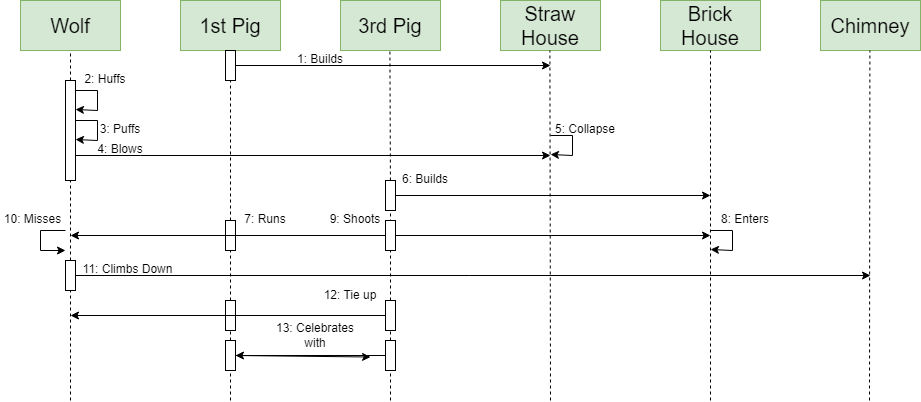

The diagram above was exported from draw.io. Its source (the exported page's mxGraphModel, read from the mxfile embedded in the PNG):
<mxGraphModel dx="977" dy="681" grid="1" gridSize="10" guides="1" tooltips="1" connect="1" arrows="1" fold="1" page="1" pageScale="1" pageWidth="850" pageHeight="1100" math="0" shadow="0">
  <root>
    <mxCell id="0" />
    <mxCell id="1" parent="0" />
    <mxCell id="HLIak_jsAvrmPFtW-T_2-1" value="&lt;font style=&quot;font-size: 20px;&quot;&gt;Wolf&lt;/font&gt;" style="rounded=0;whiteSpace=wrap;html=1;fillColor=#d5e8d4;strokeColor=#82b366;" parent="1" vertex="1">
      <mxGeometry x="40" y="40" width="100" height="50" as="geometry" />
    </mxCell>
    <mxCell id="HLIak_jsAvrmPFtW-T_2-2" value="&lt;font style=&quot;font-size: 20px;&quot;&gt;1st Pig&lt;br&gt;&lt;/font&gt;" style="rounded=0;whiteSpace=wrap;html=1;fillColor=#d5e8d4;strokeColor=#82b366;" parent="1" vertex="1">
      <mxGeometry x="200" y="40" width="100" height="50" as="geometry" />
    </mxCell>
    <mxCell id="HLIak_jsAvrmPFtW-T_2-3" value="&lt;font style=&quot;font-size: 20px;&quot;&gt;3rd Pig&lt;br&gt;&lt;/font&gt;" style="rounded=0;whiteSpace=wrap;html=1;fillColor=#d5e8d4;strokeColor=#82b366;" parent="1" vertex="1">
      <mxGeometry x="360" y="40" width="100" height="50" as="geometry" />
    </mxCell>
    <mxCell id="HLIak_jsAvrmPFtW-T_2-4" value="&lt;font style=&quot;font-size: 20px;&quot;&gt;Straw House&lt;br&gt;&lt;/font&gt;" style="rounded=0;whiteSpace=wrap;html=1;fillColor=#d5e8d4;strokeColor=#82b366;" parent="1" vertex="1">
      <mxGeometry x="520" y="40" width="100" height="50" as="geometry" />
    </mxCell>
    <mxCell id="HLIak_jsAvrmPFtW-T_2-5" value="&lt;font style=&quot;font-size: 20px;&quot;&gt;Brick House&lt;br&gt;&lt;/font&gt;" style="rounded=0;whiteSpace=wrap;html=1;fillColor=#d5e8d4;strokeColor=#82b366;" parent="1" vertex="1">
      <mxGeometry x="680" y="40" width="100" height="50" as="geometry" />
    </mxCell>
    <mxCell id="HLIak_jsAvrmPFtW-T_2-6" value="&lt;font style=&quot;font-size: 20px;&quot;&gt;Chimney&lt;br&gt;&lt;/font&gt;" style="rounded=0;whiteSpace=wrap;html=1;fillColor=#d5e8d4;strokeColor=#82b366;" parent="1" vertex="1">
      <mxGeometry x="840" y="40" width="100" height="50" as="geometry" />
    </mxCell>
    <mxCell id="HLIak_jsAvrmPFtW-T_2-7" value="" style="endArrow=none;dashed=1;html=1;rounded=0;fontSize=20;entryX=0.5;entryY=1;entryDx=0;entryDy=0;startArrow=none;" parent="1" source="HLIak_jsAvrmPFtW-T_2-21" target="HLIak_jsAvrmPFtW-T_2-1" edge="1">
      <mxGeometry width="50" height="50" relative="1" as="geometry">
        <mxPoint x="90" y="800" as="sourcePoint" />
        <mxPoint x="510" y="380" as="targetPoint" />
      </mxGeometry>
    </mxCell>
    <mxCell id="HLIak_jsAvrmPFtW-T_2-11" value="" style="endArrow=none;dashed=1;html=1;rounded=0;fontSize=20;entryX=0.5;entryY=1;entryDx=0;entryDy=0;startArrow=none;" parent="1" source="HLIak_jsAvrmPFtW-T_2-16" edge="1">
      <mxGeometry width="50" height="50" relative="1" as="geometry">
        <mxPoint x="249.41" y="800" as="sourcePoint" />
        <mxPoint x="249.41" y="90" as="targetPoint" />
      </mxGeometry>
    </mxCell>
    <mxCell id="HLIak_jsAvrmPFtW-T_2-12" value="" style="endArrow=none;dashed=1;html=1;rounded=0;fontSize=20;entryX=0.5;entryY=1;entryDx=0;entryDy=0;startArrow=none;" parent="1" source="HLIak_jsAvrmPFtW-T_2-37" edge="1">
      <mxGeometry width="50" height="50" relative="1" as="geometry">
        <mxPoint x="409.40999999999997" y="800" as="sourcePoint" />
        <mxPoint x="409.40999999999997" y="90" as="targetPoint" />
      </mxGeometry>
    </mxCell>
    <mxCell id="HLIak_jsAvrmPFtW-T_2-13" value="" style="endArrow=none;dashed=1;html=1;rounded=0;fontSize=20;entryX=0.5;entryY=1;entryDx=0;entryDy=0;" parent="1" edge="1">
      <mxGeometry width="50" height="50" relative="1" as="geometry">
        <mxPoint x="570" y="440" as="sourcePoint" />
        <mxPoint x="569.41" y="90" as="targetPoint" />
      </mxGeometry>
    </mxCell>
    <mxCell id="HLIak_jsAvrmPFtW-T_2-15" value="" style="endArrow=none;dashed=1;html=1;rounded=0;fontSize=20;entryX=0.5;entryY=1;entryDx=0;entryDy=0;" parent="1" edge="1">
      <mxGeometry width="50" height="50" relative="1" as="geometry">
        <mxPoint x="889" y="440" as="sourcePoint" />
        <mxPoint x="889.41" y="90" as="targetPoint" />
      </mxGeometry>
    </mxCell>
    <mxCell id="HLIak_jsAvrmPFtW-T_2-17" value="" style="endArrow=none;dashed=1;html=1;rounded=0;fontSize=20;entryX=0.5;entryY=1;entryDx=0;entryDy=0;startArrow=none;" parent="1" source="HLIak_jsAvrmPFtW-T_2-41" target="HLIak_jsAvrmPFtW-T_2-16" edge="1">
      <mxGeometry width="50" height="50" relative="1" as="geometry">
        <mxPoint x="249.41" y="800" as="sourcePoint" />
        <mxPoint x="249.41" y="90" as="targetPoint" />
      </mxGeometry>
    </mxCell>
    <mxCell id="HLIak_jsAvrmPFtW-T_2-16" value="" style="rounded=0;whiteSpace=wrap;html=1;fontSize=20;" parent="1" vertex="1">
      <mxGeometry x="245" y="90" width="10" height="30" as="geometry" />
    </mxCell>
    <mxCell id="HLIak_jsAvrmPFtW-T_2-18" value="" style="endArrow=classic;html=1;rounded=0;fontSize=20;exitX=1;exitY=0.5;exitDx=0;exitDy=0;" parent="1" source="HLIak_jsAvrmPFtW-T_2-16" edge="1">
      <mxGeometry width="50" height="50" relative="1" as="geometry">
        <mxPoint x="460" y="430" as="sourcePoint" />
        <mxPoint x="570" y="105" as="targetPoint" />
      </mxGeometry>
    </mxCell>
    <mxCell id="HLIak_jsAvrmPFtW-T_2-19" value="&lt;font style=&quot;font-size: 12px;&quot;&gt;2: Huffs&lt;/font&gt;" style="text;html=1;strokeColor=none;fillColor=none;align=center;verticalAlign=middle;whiteSpace=wrap;rounded=0;fontSize=20;" parent="1" vertex="1">
      <mxGeometry x="95" y="100" width="60" height="30" as="geometry" />
    </mxCell>
    <mxCell id="HLIak_jsAvrmPFtW-T_2-23" value="" style="endArrow=none;dashed=1;html=1;rounded=0;fontSize=20;entryX=0.5;entryY=1;entryDx=0;entryDy=0;startArrow=none;" parent="1" source="HLIak_jsAvrmPFtW-T_2-54" target="HLIak_jsAvrmPFtW-T_2-21" edge="1">
      <mxGeometry width="50" height="50" relative="1" as="geometry">
        <mxPoint x="90" y="800" as="sourcePoint" />
        <mxPoint x="90" y="90" as="targetPoint" />
      </mxGeometry>
    </mxCell>
    <mxCell id="HLIak_jsAvrmPFtW-T_2-21" value="" style="rounded=0;whiteSpace=wrap;html=1;fontSize=20;" parent="1" vertex="1">
      <mxGeometry x="85" y="120" width="10" height="100" as="geometry" />
    </mxCell>
    <mxCell id="HLIak_jsAvrmPFtW-T_2-25" value="" style="endArrow=classic;html=1;rounded=0;fontSize=12;exitX=1.349;exitY=0.125;exitDx=0;exitDy=0;exitPerimeter=0;entryX=1.28;entryY=0.368;entryDx=0;entryDy=0;entryPerimeter=0;" parent="1" edge="1">
      <mxGeometry width="50" height="50" relative="1" as="geometry">
        <mxPoint x="95" y="160" as="sourcePoint" />
        <mxPoint x="95" y="179" as="targetPoint" />
        <Array as="points">
          <mxPoint x="117" y="160" />
          <mxPoint x="117" y="180" />
        </Array>
      </mxGeometry>
    </mxCell>
    <mxCell id="HLIak_jsAvrmPFtW-T_2-26" value="" style="endArrow=classic;html=1;rounded=0;fontSize=12;exitX=1.349;exitY=0.125;exitDx=0;exitDy=0;exitPerimeter=0;entryX=1.28;entryY=0.368;entryDx=0;entryDy=0;entryPerimeter=0;" parent="1" edge="1">
      <mxGeometry width="50" height="50" relative="1" as="geometry">
        <mxPoint x="95" y="130" as="sourcePoint" />
        <mxPoint x="95" y="149" as="targetPoint" />
        <Array as="points">
          <mxPoint x="117" y="130" />
          <mxPoint x="117" y="150" />
        </Array>
      </mxGeometry>
    </mxCell>
    <mxCell id="HLIak_jsAvrmPFtW-T_2-27" value="&lt;font style=&quot;font-size: 12px;&quot;&gt;1: Builds&lt;/font&gt;" style="text;html=1;strokeColor=none;fillColor=none;align=center;verticalAlign=middle;whiteSpace=wrap;rounded=0;fontSize=20;" parent="1" vertex="1">
      <mxGeometry x="310" y="80" width="60" height="30" as="geometry" />
    </mxCell>
    <mxCell id="HLIak_jsAvrmPFtW-T_2-28" value="&lt;font style=&quot;font-size: 12px;&quot;&gt;3: Puffs&lt;/font&gt;" style="text;html=1;strokeColor=none;fillColor=none;align=center;verticalAlign=middle;whiteSpace=wrap;rounded=0;fontSize=20;" parent="1" vertex="1">
      <mxGeometry x="110" y="150" width="60" height="30" as="geometry" />
    </mxCell>
    <mxCell id="HLIak_jsAvrmPFtW-T_2-29" value="" style="endArrow=classic;html=1;rounded=0;fontSize=12;startArrow=none;" parent="1" edge="1">
      <mxGeometry width="50" height="50" relative="1" as="geometry">
        <mxPoint x="160" y="195" as="sourcePoint" />
        <mxPoint x="570" y="195" as="targetPoint" />
      </mxGeometry>
    </mxCell>
    <mxCell id="HLIak_jsAvrmPFtW-T_2-32" value="" style="endArrow=none;html=1;rounded=0;fontSize=12;exitX=1;exitY=0.75;exitDx=0;exitDy=0;" parent="1" source="HLIak_jsAvrmPFtW-T_2-21" edge="1">
      <mxGeometry width="50" height="50" relative="1" as="geometry">
        <mxPoint x="95" y="195" as="sourcePoint" />
        <mxPoint x="160" y="195" as="targetPoint" />
      </mxGeometry>
    </mxCell>
    <mxCell id="HLIak_jsAvrmPFtW-T_2-30" value="&lt;span style=&quot;font-size: 12px;&quot;&gt;4: Blows&lt;/span&gt;" style="text;html=1;strokeColor=none;fillColor=none;align=center;verticalAlign=middle;whiteSpace=wrap;rounded=0;fontSize=20;" parent="1" vertex="1">
      <mxGeometry x="110" y="170" width="60" height="30" as="geometry" />
    </mxCell>
    <mxCell id="HLIak_jsAvrmPFtW-T_2-34" value="" style="endArrow=classic;html=1;rounded=0;fontSize=12;exitX=1.349;exitY=0.125;exitDx=0;exitDy=0;exitPerimeter=0;entryX=1.28;entryY=0.368;entryDx=0;entryDy=0;entryPerimeter=0;" parent="1" edge="1">
      <mxGeometry width="50" height="50" relative="1" as="geometry">
        <mxPoint x="570" y="175" as="sourcePoint" />
        <mxPoint x="570" y="194" as="targetPoint" />
        <Array as="points">
          <mxPoint x="592" y="175" />
          <mxPoint x="592" y="195" />
        </Array>
      </mxGeometry>
    </mxCell>
    <mxCell id="HLIak_jsAvrmPFtW-T_2-35" value="&lt;font style=&quot;font-size: 12px;&quot;&gt;5: Collapse&lt;/font&gt;" style="text;html=1;strokeColor=none;fillColor=none;align=center;verticalAlign=middle;whiteSpace=wrap;rounded=0;fontSize=20;" parent="1" vertex="1">
      <mxGeometry x="570" y="150" width="70" height="30" as="geometry" />
    </mxCell>
    <mxCell id="HLIak_jsAvrmPFtW-T_2-38" value="" style="endArrow=none;dashed=1;html=1;rounded=0;fontSize=20;entryX=0.5;entryY=1;entryDx=0;entryDy=0;startArrow=none;" parent="1" source="HLIak_jsAvrmPFtW-T_2-60" target="HLIak_jsAvrmPFtW-T_2-37" edge="1">
      <mxGeometry width="50" height="50" relative="1" as="geometry">
        <mxPoint x="409.40999999999997" y="800" as="sourcePoint" />
        <mxPoint x="409.40999999999997" y="90" as="targetPoint" />
      </mxGeometry>
    </mxCell>
    <mxCell id="HLIak_jsAvrmPFtW-T_2-37" value="" style="rounded=0;whiteSpace=wrap;html=1;fontSize=20;" parent="1" vertex="1">
      <mxGeometry x="405" y="220" width="10" height="30" as="geometry" />
    </mxCell>
    <mxCell id="HLIak_jsAvrmPFtW-T_2-39" value="" style="endArrow=classic;html=1;rounded=0;fontSize=12;exitX=1;exitY=0.5;exitDx=0;exitDy=0;" parent="1" source="HLIak_jsAvrmPFtW-T_2-37" edge="1">
      <mxGeometry width="50" height="50" relative="1" as="geometry">
        <mxPoint x="360" y="130" as="sourcePoint" />
        <mxPoint x="730" y="235" as="targetPoint" />
      </mxGeometry>
    </mxCell>
    <mxCell id="HLIak_jsAvrmPFtW-T_2-40" value="&lt;font style=&quot;font-size: 12px;&quot;&gt;6: Builds&lt;/font&gt;" style="text;html=1;strokeColor=none;fillColor=none;align=center;verticalAlign=middle;whiteSpace=wrap;rounded=0;fontSize=20;" parent="1" vertex="1">
      <mxGeometry x="415" y="200" width="60" height="30" as="geometry" />
    </mxCell>
    <mxCell id="HLIak_jsAvrmPFtW-T_2-42" value="" style="endArrow=none;dashed=1;html=1;rounded=0;fontSize=20;entryX=0.5;entryY=1;entryDx=0;entryDy=0;startArrow=none;" parent="1" source="HLIak_jsAvrmPFtW-T_2-58" target="HLIak_jsAvrmPFtW-T_2-41" edge="1">
      <mxGeometry width="50" height="50" relative="1" as="geometry">
        <mxPoint x="249.41" y="800" as="sourcePoint" />
        <mxPoint x="250" y="120" as="targetPoint" />
      </mxGeometry>
    </mxCell>
    <mxCell id="HLIak_jsAvrmPFtW-T_2-41" value="" style="rounded=0;whiteSpace=wrap;html=1;fontSize=20;" parent="1" vertex="1">
      <mxGeometry x="245" y="260" width="10" height="30" as="geometry" />
    </mxCell>
    <mxCell id="HLIak_jsAvrmPFtW-T_2-43" value="" style="endArrow=classic;html=1;rounded=0;fontSize=12;exitX=1;exitY=0.5;exitDx=0;exitDy=0;" parent="1" source="HLIak_jsAvrmPFtW-T_2-41" edge="1">
      <mxGeometry width="50" height="50" relative="1" as="geometry">
        <mxPoint x="440" y="310" as="sourcePoint" />
        <mxPoint x="730" y="275" as="targetPoint" />
      </mxGeometry>
    </mxCell>
    <mxCell id="HLIak_jsAvrmPFtW-T_2-44" value="&lt;font style=&quot;font-size: 12px;&quot;&gt;7: Runs&lt;/font&gt;" style="text;html=1;strokeColor=none;fillColor=none;align=center;verticalAlign=middle;whiteSpace=wrap;rounded=0;fontSize=20;" parent="1" vertex="1">
      <mxGeometry x="255" y="240" width="60" height="30" as="geometry" />
    </mxCell>
    <mxCell id="HLIak_jsAvrmPFtW-T_2-45" value="" style="endArrow=classic;html=1;rounded=0;fontSize=12;exitX=1.349;exitY=0.125;exitDx=0;exitDy=0;exitPerimeter=0;entryX=1.28;entryY=0.368;entryDx=0;entryDy=0;entryPerimeter=0;" parent="1" edge="1">
      <mxGeometry width="50" height="50" relative="1" as="geometry">
        <mxPoint x="730" y="270" as="sourcePoint" />
        <mxPoint x="730" y="289" as="targetPoint" />
        <Array as="points">
          <mxPoint x="752" y="270" />
          <mxPoint x="752" y="290" />
        </Array>
      </mxGeometry>
    </mxCell>
    <mxCell id="HLIak_jsAvrmPFtW-T_2-46" value="&lt;font style=&quot;font-size: 12px;&quot;&gt;8: Enters&lt;/font&gt;" style="text;html=1;strokeColor=none;fillColor=none;align=center;verticalAlign=middle;whiteSpace=wrap;rounded=0;fontSize=20;" parent="1" vertex="1">
      <mxGeometry x="730" y="240" width="70" height="30" as="geometry" />
    </mxCell>
    <mxCell id="HLIak_jsAvrmPFtW-T_2-48" value="" style="endArrow=none;dashed=1;html=1;rounded=0;fontSize=20;entryX=0.5;entryY=1;entryDx=0;entryDy=0;" parent="1" target="HLIak_jsAvrmPFtW-T_2-5" edge="1">
      <mxGeometry width="50" height="50" relative="1" as="geometry">
        <mxPoint x="730" y="440" as="sourcePoint" />
        <mxPoint x="729.41" y="90" as="targetPoint" />
      </mxGeometry>
    </mxCell>
    <mxCell id="HLIak_jsAvrmPFtW-T_2-47" value="" style="rounded=0;whiteSpace=wrap;html=1;fontSize=20;" parent="1" vertex="1">
      <mxGeometry x="405" y="260" width="10" height="30" as="geometry" />
    </mxCell>
    <mxCell id="HLIak_jsAvrmPFtW-T_2-49" value="" style="endArrow=classic;html=1;rounded=0;fontSize=12;exitX=0;exitY=0.5;exitDx=0;exitDy=0;" parent="1" source="HLIak_jsAvrmPFtW-T_2-47" edge="1">
      <mxGeometry width="50" height="50" relative="1" as="geometry">
        <mxPoint x="400" y="300" as="sourcePoint" />
        <mxPoint x="90" y="275" as="targetPoint" />
      </mxGeometry>
    </mxCell>
    <mxCell id="HLIak_jsAvrmPFtW-T_2-50" value="&lt;font style=&quot;font-size: 12px;&quot;&gt;9: Shoots&lt;/font&gt;" style="text;html=1;strokeColor=none;fillColor=none;align=center;verticalAlign=middle;whiteSpace=wrap;rounded=0;fontSize=20;" parent="1" vertex="1">
      <mxGeometry x="340" y="240" width="70" height="30" as="geometry" />
    </mxCell>
    <mxCell id="HLIak_jsAvrmPFtW-T_2-51" value="" style="endArrow=classic;html=1;rounded=0;fontSize=12;" parent="1" edge="1">
      <mxGeometry width="50" height="50" relative="1" as="geometry">
        <mxPoint x="85" y="270" as="sourcePoint" />
        <mxPoint x="85" y="290" as="targetPoint" />
        <Array as="points">
          <mxPoint x="60" y="270" />
          <mxPoint x="60" y="290" />
        </Array>
      </mxGeometry>
    </mxCell>
    <mxCell id="HLIak_jsAvrmPFtW-T_2-52" value="&lt;span style=&quot;font-size: 12px;&quot;&gt;10: Misses&lt;/span&gt;" style="text;html=1;strokeColor=none;fillColor=none;align=center;verticalAlign=middle;whiteSpace=wrap;rounded=0;fontSize=20;" parent="1" vertex="1">
      <mxGeometry x="20" y="240" width="65" height="30" as="geometry" />
    </mxCell>
    <mxCell id="HLIak_jsAvrmPFtW-T_2-55" value="" style="endArrow=none;dashed=1;html=1;rounded=0;fontSize=20;entryX=0.5;entryY=1;entryDx=0;entryDy=0;" parent="1" target="HLIak_jsAvrmPFtW-T_2-54" edge="1">
      <mxGeometry width="50" height="50" relative="1" as="geometry">
        <mxPoint x="90" y="440" as="sourcePoint" />
        <mxPoint x="90" y="220" as="targetPoint" />
      </mxGeometry>
    </mxCell>
    <mxCell id="HLIak_jsAvrmPFtW-T_2-54" value="" style="rounded=0;whiteSpace=wrap;html=1;fontSize=20;" parent="1" vertex="1">
      <mxGeometry x="85" y="300" width="10" height="30" as="geometry" />
    </mxCell>
    <mxCell id="HLIak_jsAvrmPFtW-T_2-56" value="" style="endArrow=classic;html=1;rounded=0;fontSize=12;exitX=1;exitY=0.5;exitDx=0;exitDy=0;" parent="1" source="HLIak_jsAvrmPFtW-T_2-54" edge="1">
      <mxGeometry width="50" height="50" relative="1" as="geometry">
        <mxPoint x="450" y="200" as="sourcePoint" />
        <mxPoint x="890" y="315" as="targetPoint" />
      </mxGeometry>
    </mxCell>
    <mxCell id="HLIak_jsAvrmPFtW-T_2-57" value="&lt;font style=&quot;font-size: 12px;&quot;&gt;11: Climbs Down&lt;/font&gt;" style="text;html=1;strokeColor=none;fillColor=none;align=center;verticalAlign=middle;whiteSpace=wrap;rounded=0;fontSize=20;" parent="1" vertex="1">
      <mxGeometry x="95" y="290" width="105" height="30" as="geometry" />
    </mxCell>
    <mxCell id="HLIak_jsAvrmPFtW-T_2-59" value="" style="endArrow=none;dashed=1;html=1;rounded=0;fontSize=20;entryX=0.5;entryY=1;entryDx=0;entryDy=0;" parent="1" target="HLIak_jsAvrmPFtW-T_2-58" edge="1">
      <mxGeometry width="50" height="50" relative="1" as="geometry">
        <mxPoint x="250" y="440" as="sourcePoint" />
        <mxPoint x="250" y="290" as="targetPoint" />
      </mxGeometry>
    </mxCell>
    <mxCell id="HLIak_jsAvrmPFtW-T_2-58" value="" style="rounded=0;whiteSpace=wrap;html=1;fontSize=20;" parent="1" vertex="1">
      <mxGeometry x="245" y="340" width="10" height="30" as="geometry" />
    </mxCell>
    <mxCell id="HLIak_jsAvrmPFtW-T_2-61" value="" style="endArrow=none;dashed=1;html=1;rounded=0;fontSize=20;entryX=0.5;entryY=1;entryDx=0;entryDy=0;" parent="1" target="HLIak_jsAvrmPFtW-T_2-60" edge="1">
      <mxGeometry width="50" height="50" relative="1" as="geometry">
        <mxPoint x="410" y="440" as="sourcePoint" />
        <mxPoint x="410" y="250" as="targetPoint" />
      </mxGeometry>
    </mxCell>
    <mxCell id="HLIak_jsAvrmPFtW-T_2-60" value="" style="rounded=0;whiteSpace=wrap;html=1;fontSize=20;" parent="1" vertex="1">
      <mxGeometry x="405" y="340" width="10" height="30" as="geometry" />
    </mxCell>
    <mxCell id="HLIak_jsAvrmPFtW-T_2-62" value="" style="endArrow=classic;html=1;rounded=0;fontSize=12;exitX=0;exitY=0.5;exitDx=0;exitDy=0;" parent="1" source="HLIak_jsAvrmPFtW-T_2-60" edge="1">
      <mxGeometry width="50" height="50" relative="1" as="geometry">
        <mxPoint x="390" y="210" as="sourcePoint" />
        <mxPoint x="90" y="355" as="targetPoint" />
      </mxGeometry>
    </mxCell>
    <mxCell id="HLIak_jsAvrmPFtW-T_2-64" value="12: Tie up" style="text;html=1;strokeColor=none;fillColor=none;align=center;verticalAlign=middle;whiteSpace=wrap;rounded=0;fontSize=12;" parent="1" vertex="1">
      <mxGeometry x="340" y="320" width="60" height="30" as="geometry" />
    </mxCell>
    <mxCell id="HLIak_jsAvrmPFtW-T_2-65" value="" style="rounded=0;whiteSpace=wrap;html=1;fontSize=20;" parent="1" vertex="1">
      <mxGeometry x="245" y="380" width="10" height="30" as="geometry" />
    </mxCell>
    <mxCell id="HLIak_jsAvrmPFtW-T_2-66" value="" style="rounded=0;whiteSpace=wrap;html=1;fontSize=20;" parent="1" vertex="1">
      <mxGeometry x="405" y="380" width="10" height="30" as="geometry" />
    </mxCell>
    <mxCell id="HLIak_jsAvrmPFtW-T_2-67" value="" style="endArrow=classic;html=1;rounded=0;fontSize=12;exitX=0;exitY=0.5;exitDx=0;exitDy=0;entryX=1;entryY=0.5;entryDx=0;entryDy=0;" parent="1" source="HLIak_jsAvrmPFtW-T_2-66" target="HLIak_jsAvrmPFtW-T_2-65" edge="1">
      <mxGeometry width="50" height="50" relative="1" as="geometry">
        <mxPoint x="390" y="250" as="sourcePoint" />
        <mxPoint x="90" y="395" as="targetPoint" />
      </mxGeometry>
    </mxCell>
    <mxCell id="HLIak_jsAvrmPFtW-T_2-68" value="13: Celebrates with" style="text;html=1;strokeColor=none;fillColor=none;align=center;verticalAlign=middle;whiteSpace=wrap;rounded=0;fontSize=12;" parent="1" vertex="1">
      <mxGeometry x="290" y="360" width="90" height="30" as="geometry" />
    </mxCell>
    <mxCell id="HLIak_jsAvrmPFtW-T_2-69" value="" style="endArrow=classic;html=1;rounded=0;fontSize=12;exitX=1;exitY=0.5;exitDx=0;exitDy=0;entryX=1.112;entryY=1.217;entryDx=0;entryDy=0;entryPerimeter=0;" parent="1" source="HLIak_jsAvrmPFtW-T_2-65" target="HLIak_jsAvrmPFtW-T_2-68" edge="1">
      <mxGeometry width="50" height="50" relative="1" as="geometry">
        <mxPoint x="350" y="440" as="sourcePoint" />
        <mxPoint x="400" y="390" as="targetPoint" />
      </mxGeometry>
    </mxCell>
  </root>
</mxGraphModel>